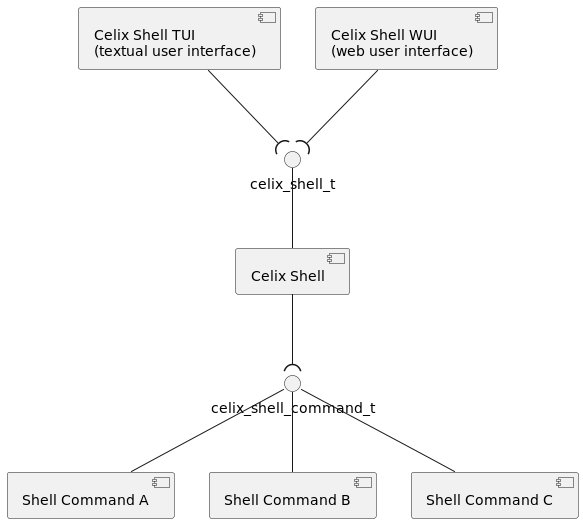

The diagram above was rendered by PlantUML. Its source (embedded in the PNG):
@startuml
component ShellTUI as "Celix Shell TUI\n(textual user interface)"
component ShellWUI as "Celix Shell WUI\n(web user interface)"
component ShellCommandA as "Shell Command A"
component ShellCommandB as "Shell Command B"
component ShellCommandC as "Shell Command C"
component CelixShell as "Celix Shell"
() Shell as "celix_shell_t"
() ShellCommandService as "celix_shell_command_t"

ShellTUI -down-( Shell
ShellWUI -down-( Shell

CelixShell -up- Shell
CelixShell  -down-( ShellCommandService

ShellCommandA -up- ShellCommandService
ShellCommandB -up- ShellCommandService
ShellCommandC -up- ShellCommandService

@enduml